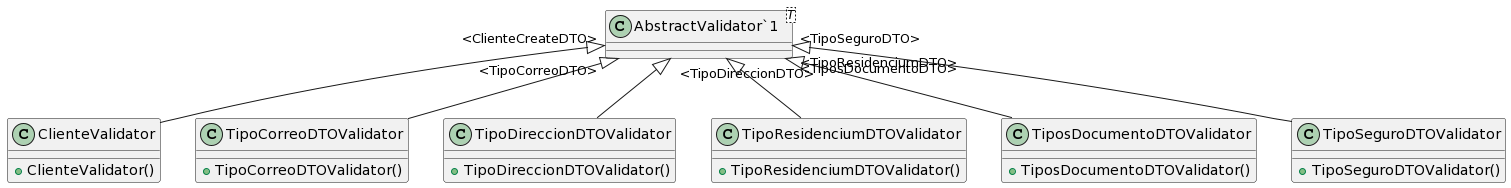

The diagram above was rendered by PlantUML. Its source (embedded in the PNG):
@startuml
class ClienteValidator {
    + ClienteValidator()
}
class "AbstractValidator`1"<T> {
}
"AbstractValidator`1" "<ClienteCreateDTO>" <|-- ClienteValidator
class TipoCorreoDTOValidator {
    + TipoCorreoDTOValidator()
}
class "AbstractValidator`1"<T> {
}
"AbstractValidator`1" "<TipoCorreoDTO>" <|-- TipoCorreoDTOValidator
class TipoDireccionDTOValidator {
    + TipoDireccionDTOValidator()
}
class "AbstractValidator`1"<T> {
}
"AbstractValidator`1" "<TipoDireccionDTO>" <|-- TipoDireccionDTOValidator
class TipoResidenciumDTOValidator {
    + TipoResidenciumDTOValidator()
}
class "AbstractValidator`1"<T> {
}
"AbstractValidator`1" "<TipoResidenciumDTO>" <|-- TipoResidenciumDTOValidator
class TiposDocumentoDTOValidator {
    + TiposDocumentoDTOValidator()
}
class "AbstractValidator`1"<T> {
}
"AbstractValidator`1" "<TiposDocumentoDTO>" <|-- TiposDocumentoDTOValidator
class TipoSeguroDTOValidator {
    + TipoSeguroDTOValidator()
}
class "AbstractValidator`1"<T> {
}
"AbstractValidator`1" "<TipoSeguroDTO>" <|-- TipoSeguroDTOValidator
@enduml